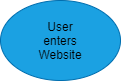

The diagram above was exported from draw.io. Its source (the exported page's mxGraphModel, read from the mxfile embedded in the PNG):
<mxGraphModel dx="222" dy="518" grid="1" gridSize="10" guides="1" tooltips="1" connect="1" arrows="1" fold="1" page="1" pageScale="1" pageWidth="850" pageHeight="1100" math="0" shadow="0">
  <root>
    <mxCell id="0" />
    <mxCell id="1" parent="0" />
    <mxCell id="2" value="" style="ellipse;whiteSpace=wrap;html=1;fillColor=#1ba1e2;strokeColor=#006EAF;fontColor=#ffffff;" vertex="1" parent="1">
      <mxGeometry x="50" y="20" width="120" height="80" as="geometry" />
    </mxCell>
    <mxCell id="3" value="User enters Website" style="text;html=1;strokeColor=none;fillColor=none;align=center;verticalAlign=middle;whiteSpace=wrap;rounded=0;" vertex="1" parent="1">
      <mxGeometry x="90" y="50" width="40" height="20" as="geometry" />
    </mxCell>
  </root>
</mxGraphModel>